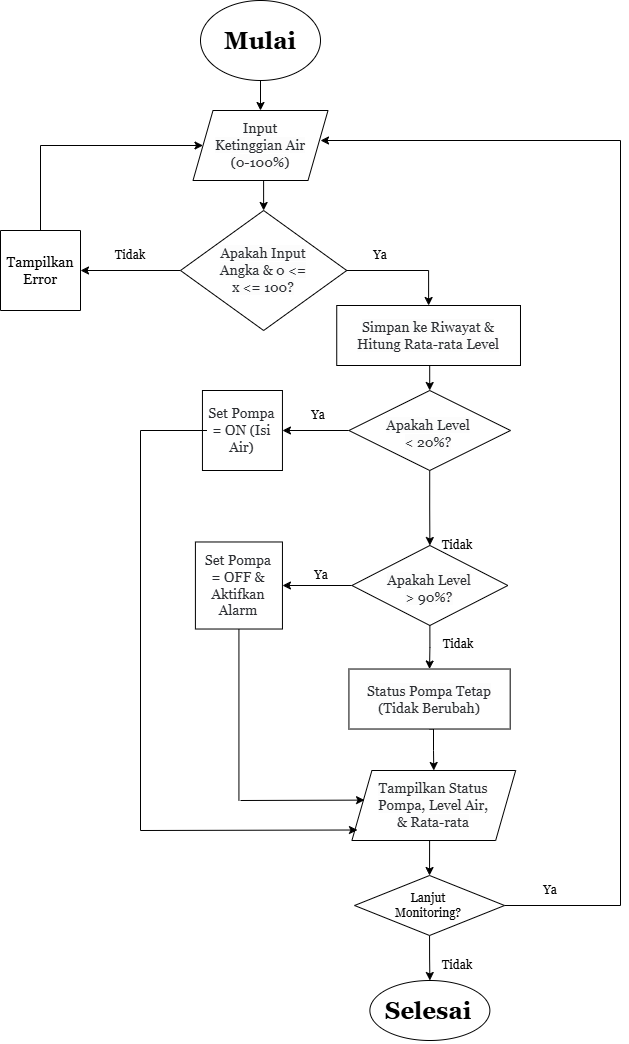

The diagram above was exported from draw.io. Its source (the exported page's mxGraphModel, read from the mxfile embedded in the PNG):
<mxGraphModel dx="993" dy="1255" grid="1" gridSize="10" guides="1" tooltips="1" connect="1" arrows="1" fold="1" page="1" pageScale="1" pageWidth="850" pageHeight="1100" math="0" shadow="0">
  <root>
    <mxCell id="0" />
    <mxCell id="1" parent="0" />
    <mxCell id="497lPQZOsvMIEfXdWvWW-35" edge="1" parent="1" source="497lPQZOsvMIEfXdWvWW-1" style="edgeStyle=orthogonalEdgeStyle;rounded=0;orthogonalLoop=1;jettySize=auto;html=1;exitX=0.5;exitY=1;exitDx=0;exitDy=0;entryX=0.5;entryY=0;entryDx=0;entryDy=0;" target="497lPQZOsvMIEfXdWvWW-3">
      <mxGeometry relative="1" as="geometry" />
    </mxCell>
    <mxCell id="497lPQZOsvMIEfXdWvWW-1" parent="1" style="ellipse;whiteSpace=wrap;html=1;" value="" vertex="1">
      <mxGeometry height="80" width="120" x="260" y="40" as="geometry" />
    </mxCell>
    <mxCell id="497lPQZOsvMIEfXdWvWW-2" parent="1" style="text;html=1;whiteSpace=wrap;overflow=hidden;rounded=0;align=center;" value="&lt;h1 style=&quot;margin-top: 0px;&quot;&gt;&lt;font face=&quot;Georgia&quot;&gt;Mulai&lt;/font&gt;&lt;/h1&gt;" vertex="1">
      <mxGeometry height="50" width="180" x="230" y="60" as="geometry" />
    </mxCell>
    <mxCell id="497lPQZOsvMIEfXdWvWW-33" edge="1" parent="1" source="497lPQZOsvMIEfXdWvWW-3" style="edgeStyle=orthogonalEdgeStyle;rounded=0;orthogonalLoop=1;jettySize=auto;html=1;exitX=0.5;exitY=1;exitDx=0;exitDy=0;entryX=0.5;entryY=0;entryDx=0;entryDy=0;" target="497lPQZOsvMIEfXdWvWW-4">
      <mxGeometry relative="1" as="geometry" />
    </mxCell>
    <mxCell id="497lPQZOsvMIEfXdWvWW-3" parent="1" style="shape=parallelogram;perimeter=parallelogramPerimeter;whiteSpace=wrap;html=1;fixedSize=1;" value="" vertex="1">
      <mxGeometry height="70" width="135" x="252.5" y="150" as="geometry" />
    </mxCell>
    <mxCell id="497lPQZOsvMIEfXdWvWW-19" edge="1" parent="1" source="497lPQZOsvMIEfXdWvWW-4" style="edgeStyle=orthogonalEdgeStyle;rounded=0;orthogonalLoop=1;jettySize=auto;html=1;exitX=1;exitY=0.5;exitDx=0;exitDy=0;startArrow=none;startFill=0;entryX=0.5;entryY=0;entryDx=0;entryDy=0;" target="497lPQZOsvMIEfXdWvWW-23">
      <mxGeometry relative="1" as="geometry">
        <mxPoint x="510" y="390" as="targetPoint" />
      </mxGeometry>
    </mxCell>
    <mxCell id="497lPQZOsvMIEfXdWvWW-20" edge="1" parent="1" source="497lPQZOsvMIEfXdWvWW-4" style="edgeStyle=orthogonalEdgeStyle;rounded=0;orthogonalLoop=1;jettySize=auto;html=1;exitX=0;exitY=0.5;exitDx=0;exitDy=0;">
      <mxGeometry relative="1" as="geometry">
        <mxPoint x="140" y="310" as="targetPoint" />
      </mxGeometry>
    </mxCell>
    <mxCell id="497lPQZOsvMIEfXdWvWW-4" parent="1" style="rhombus;whiteSpace=wrap;html=1;" value="" vertex="1">
      <mxGeometry height="120" width="166.25" x="240" y="250" as="geometry" />
    </mxCell>
    <mxCell id="497lPQZOsvMIEfXdWvWW-11" parent="1" style="text;html=1;whiteSpace=wrap;strokeColor=none;fillColor=none;align=center;verticalAlign=middle;rounded=0;" value="&lt;span style=&quot;color: rgb(43, 45, 49); font-size: 14px; text-align: start; background-color: rgb(252, 252, 252);&quot;&gt;&lt;font face=&quot;Georgia&quot;&gt;Input Ketinggian Air (0-100%)&lt;/font&gt;&lt;/span&gt;" vertex="1">
      <mxGeometry height="30" width="100" x="270" y="170" as="geometry" />
    </mxCell>
    <mxCell id="497lPQZOsvMIEfXdWvWW-16" parent="1" style="text;html=1;whiteSpace=wrap;strokeColor=none;fillColor=none;align=center;verticalAlign=middle;rounded=0;" value="&lt;span style=&quot;color: rgb(43, 45, 49); font-size: 14px; text-align: start; background-color: rgb(252, 252, 252);&quot;&gt;&lt;font face=&quot;Georgia&quot;&gt;Apakah Input Angka &amp;amp; 0 &amp;lt;= x &amp;lt;= 100?&lt;/font&gt;&lt;/span&gt;" vertex="1">
      <mxGeometry height="20" width="90" x="278.13" y="300" as="geometry" />
    </mxCell>
    <mxCell id="497lPQZOsvMIEfXdWvWW-38" edge="1" parent="1" source="497lPQZOsvMIEfXdWvWW-21" style="edgeStyle=orthogonalEdgeStyle;rounded=0;orthogonalLoop=1;jettySize=auto;html=1;exitX=0.5;exitY=0;exitDx=0;exitDy=0;endArrow=classic;endFill=1;entryX=0;entryY=0.5;entryDx=0;entryDy=0;" target="497lPQZOsvMIEfXdWvWW-3">
      <mxGeometry relative="1" as="geometry">
        <Array as="points">
          <mxPoint x="100" y="185" />
        </Array>
        <mxPoint x="100" y="160" as="targetPoint" />
      </mxGeometry>
    </mxCell>
    <mxCell id="497lPQZOsvMIEfXdWvWW-21" parent="1" style="swimlane;startSize=0;" value="" vertex="1">
      <mxGeometry height="80" width="80" x="60" y="270" as="geometry">
        <mxRectangle height="40" width="50" x="30" y="270" as="alternateBounds" />
      </mxGeometry>
    </mxCell>
    <mxCell id="497lPQZOsvMIEfXdWvWW-28" parent="497lPQZOsvMIEfXdWvWW-21" style="text;html=1;whiteSpace=wrap;strokeColor=none;fillColor=none;align=center;verticalAlign=middle;rounded=0;" value="&lt;font face=&quot;Georgia&quot; style=&quot;font-size: 14px;&quot;&gt;Tampilkan Error&lt;/font&gt;" vertex="1">
      <mxGeometry height="30" width="60" x="10" y="25" as="geometry" />
    </mxCell>
    <mxCell id="497lPQZOsvMIEfXdWvWW-42" edge="1" parent="1" source="497lPQZOsvMIEfXdWvWW-23" style="edgeStyle=orthogonalEdgeStyle;rounded=0;orthogonalLoop=1;jettySize=auto;html=1;exitX=0.5;exitY=1;exitDx=0;exitDy=0;entryX=0.5;entryY=0;entryDx=0;entryDy=0;" target="497lPQZOsvMIEfXdWvWW-30">
      <mxGeometry relative="1" as="geometry" />
    </mxCell>
    <mxCell id="497lPQZOsvMIEfXdWvWW-23" parent="1" style="rounded=0;whiteSpace=wrap;html=1;" value="" vertex="1">
      <mxGeometry height="60" width="183.75" x="396.24" y="345" as="geometry" />
    </mxCell>
    <mxCell id="497lPQZOsvMIEfXdWvWW-26" parent="1" style="text;html=1;whiteSpace=wrap;strokeColor=none;fillColor=none;align=center;verticalAlign=middle;rounded=0;" value="&lt;font face=&quot;Georgia&quot;&gt;Ya&lt;/font&gt;" vertex="1">
      <mxGeometry height="30" width="60" x="410" y="280" as="geometry" />
    </mxCell>
    <mxCell id="497lPQZOsvMIEfXdWvWW-27" parent="1" style="text;html=1;whiteSpace=wrap;strokeColor=none;fillColor=none;align=center;verticalAlign=middle;rounded=0;" value="&lt;font face=&quot;Georgia&quot;&gt;Tidak&lt;/font&gt;" vertex="1">
      <mxGeometry height="30" width="60" x="160" y="280" as="geometry" />
    </mxCell>
    <mxCell id="497lPQZOsvMIEfXdWvWW-29" parent="1" style="text;html=1;whiteSpace=wrap;strokeColor=none;fillColor=none;align=center;verticalAlign=middle;rounded=0;" value="&lt;span style=&quot;color: rgb(43, 45, 49); font-size: 14px; text-align: start; background-color: rgb(252, 252, 252);&quot;&gt;&lt;font face=&quot;Georgia&quot;&gt;Simpan ke Riwayat &amp;amp; Hitung Rata-rata Level&lt;/font&gt;&lt;/span&gt;" vertex="1">
      <mxGeometry height="30" width="173.75" x="401.24" y="360" as="geometry" />
    </mxCell>
    <mxCell id="497lPQZOsvMIEfXdWvWW-47" edge="1" parent="1" source="497lPQZOsvMIEfXdWvWW-30" style="edgeStyle=orthogonalEdgeStyle;rounded=0;orthogonalLoop=1;jettySize=auto;html=1;exitX=0;exitY=0.5;exitDx=0;exitDy=0;entryX=1;entryY=0.5;entryDx=0;entryDy=0;" target="497lPQZOsvMIEfXdWvWW-43">
      <mxGeometry relative="1" as="geometry" />
    </mxCell>
    <mxCell id="497lPQZOsvMIEfXdWvWW-56" edge="1" parent="1" source="497lPQZOsvMIEfXdWvWW-30" style="edgeStyle=orthogonalEdgeStyle;rounded=0;orthogonalLoop=1;jettySize=auto;html=1;exitX=0.5;exitY=1;exitDx=0;exitDy=0;entryX=0.5;entryY=0;entryDx=0;entryDy=0;" target="497lPQZOsvMIEfXdWvWW-52">
      <mxGeometry relative="1" as="geometry" />
    </mxCell>
    <mxCell id="497lPQZOsvMIEfXdWvWW-30" parent="1" style="rhombus;whiteSpace=wrap;html=1;" value="" vertex="1">
      <mxGeometry height="80" width="161.57" x="408.43" y="430" as="geometry" />
    </mxCell>
    <mxCell id="497lPQZOsvMIEfXdWvWW-34" edge="1" parent="1" source="497lPQZOsvMIEfXdWvWW-2" style="edgeStyle=orthogonalEdgeStyle;rounded=0;orthogonalLoop=1;jettySize=auto;html=1;exitX=0.5;exitY=1;exitDx=0;exitDy=0;" target="497lPQZOsvMIEfXdWvWW-2">
      <mxGeometry relative="1" as="geometry" />
    </mxCell>
    <mxCell id="497lPQZOsvMIEfXdWvWW-39" parent="1" style="text;html=1;whiteSpace=wrap;strokeColor=none;fillColor=none;align=center;verticalAlign=middle;rounded=0;" value="&lt;span style=&quot;color: rgb(43, 45, 49); font-size: 14px; text-align: start; background-color: rgb(252, 252, 252);&quot;&gt;&lt;font face=&quot;Georgia&quot;&gt;Apakah Level &amp;lt; 20%?&lt;/font&gt;&lt;/span&gt;" vertex="1">
      <mxGeometry height="15" width="90" x="443.11999999999995" y="465" as="geometry" />
    </mxCell>
    <mxCell id="497lPQZOsvMIEfXdWvWW-43" parent="1" style="whiteSpace=wrap;html=1;aspect=fixed;" value="" vertex="1">
      <mxGeometry height="80" width="80" x="261.95" y="430" as="geometry" />
    </mxCell>
    <mxCell id="497lPQZOsvMIEfXdWvWW-96" edge="1" parent="1" source="497lPQZOsvMIEfXdWvWW-45" style="edgeStyle=orthogonalEdgeStyle;rounded=0;orthogonalLoop=1;jettySize=auto;html=1;endArrow=none;endFill=0;">
      <mxGeometry relative="1" as="geometry">
        <mxPoint x="199.9999999999999" y="870.0000000000002" as="targetPoint" />
      </mxGeometry>
    </mxCell>
    <mxCell id="497lPQZOsvMIEfXdWvWW-45" parent="1" style="text;html=1;whiteSpace=wrap;strokeColor=none;fillColor=none;align=center;verticalAlign=middle;rounded=0;" value="&lt;span style=&quot;color: rgb(43, 45, 49); font-size: 14px; text-align: start; background-color: rgb(255, 255, 255);&quot;&gt;&lt;font face=&quot;Georgia&quot;&gt;Set Pompa = ON (Isi Air)&lt;/font&gt;&lt;/span&gt;" vertex="1">
      <mxGeometry height="30" width="70.94" x="266.47999999999996" y="455" as="geometry" />
    </mxCell>
    <mxCell id="497lPQZOsvMIEfXdWvWW-50" parent="1" style="text;html=1;whiteSpace=wrap;strokeColor=none;fillColor=none;align=center;verticalAlign=middle;rounded=0;" value="&lt;font face=&quot;Georgia&quot;&gt;Tidak&lt;/font&gt;" vertex="1">
      <mxGeometry height="30" width="60" x="487.19" y="570" as="geometry" />
    </mxCell>
    <mxCell id="497lPQZOsvMIEfXdWvWW-60" edge="1" parent="1" source="497lPQZOsvMIEfXdWvWW-52" style="edgeStyle=orthogonalEdgeStyle;rounded=0;orthogonalLoop=1;jettySize=auto;html=1;exitX=0;exitY=0.5;exitDx=0;exitDy=0;entryX=1;entryY=0.5;entryDx=0;entryDy=0;" target="497lPQZOsvMIEfXdWvWW-58">
      <mxGeometry relative="1" as="geometry">
        <mxPoint x="352" y="710" as="targetPoint" />
      </mxGeometry>
    </mxCell>
    <mxCell id="497lPQZOsvMIEfXdWvWW-64" edge="1" parent="1" source="497lPQZOsvMIEfXdWvWW-52" style="edgeStyle=orthogonalEdgeStyle;rounded=0;orthogonalLoop=1;jettySize=auto;html=1;exitX=0.5;exitY=1;exitDx=0;exitDy=0;entryX=0.5;entryY=0;entryDx=0;entryDy=0;" target="497lPQZOsvMIEfXdWvWW-62">
      <mxGeometry relative="1" as="geometry" />
    </mxCell>
    <mxCell id="497lPQZOsvMIEfXdWvWW-52" parent="1" style="rhombus;whiteSpace=wrap;html=1;" value="" vertex="1">
      <mxGeometry height="80" width="155.94" x="411.40999999999997" y="585" as="geometry" />
    </mxCell>
    <mxCell id="497lPQZOsvMIEfXdWvWW-53" parent="1" style="text;whiteSpace=wrap;html=1;align=center;" value="&lt;span style=&quot;color: rgb(43, 45, 49); font-size: 14px; background-color: rgb(252, 252, 252);&quot;&gt;&lt;font face=&quot;Georgia&quot;&gt;Apakah Level &amp;gt; 90%?&lt;/font&gt;&lt;/span&gt;" vertex="1">
      <mxGeometry height="40" width="90" x="444.38" y="605" as="geometry" />
    </mxCell>
    <mxCell id="497lPQZOsvMIEfXdWvWW-57" parent="1" style="text;html=1;whiteSpace=wrap;strokeColor=none;fillColor=none;align=center;verticalAlign=middle;rounded=0;" value="&lt;font face=&quot;Georgia&quot;&gt;Ya&lt;/font&gt;" vertex="1">
      <mxGeometry height="30" width="60" x="348.43" y="440" as="geometry" />
    </mxCell>
    <mxCell id="497lPQZOsvMIEfXdWvWW-94" edge="1" parent="1" source="497lPQZOsvMIEfXdWvWW-58" style="edgeStyle=orthogonalEdgeStyle;rounded=0;orthogonalLoop=1;jettySize=auto;html=1;endArrow=none;endFill=0;">
      <mxGeometry relative="1" as="geometry">
        <mxPoint x="298.43000000000006" y="840" as="targetPoint" />
      </mxGeometry>
    </mxCell>
    <mxCell id="497lPQZOsvMIEfXdWvWW-58" parent="1" style="whiteSpace=wrap;html=1;aspect=fixed;" value="" vertex="1">
      <mxGeometry height="87.04" width="87.04" x="254.91" y="581.48" as="geometry" />
    </mxCell>
    <mxCell id="497lPQZOsvMIEfXdWvWW-59" parent="1" style="text;html=1;whiteSpace=wrap;strokeColor=none;fillColor=none;align=center;verticalAlign=middle;rounded=0;" value="&lt;span style=&quot;color: rgb(43, 45, 49); font-size: 14px; text-align: start; background-color: rgb(255, 255, 255);&quot;&gt;&lt;font face=&quot;Georgia&quot;&gt;Set Pompa = OFF &amp;amp; Aktifkan Alarm&lt;/font&gt;&lt;/span&gt;" vertex="1">
      <mxGeometry height="30" width="70" x="263.43000000000006" y="610" as="geometry" />
    </mxCell>
    <mxCell id="497lPQZOsvMIEfXdWvWW-61" parent="1" style="text;html=1;whiteSpace=wrap;strokeColor=none;fillColor=none;align=center;verticalAlign=middle;rounded=0;" value="&lt;font face=&quot;Georgia&quot;&gt;Ya&lt;/font&gt;" vertex="1">
      <mxGeometry height="30" width="60" x="351.41" y="600" as="geometry" />
    </mxCell>
    <mxCell id="497lPQZOsvMIEfXdWvWW-69" edge="1" parent="1" source="497lPQZOsvMIEfXdWvWW-62" style="edgeStyle=orthogonalEdgeStyle;rounded=0;orthogonalLoop=1;jettySize=auto;html=1;exitX=0.5;exitY=1;exitDx=0;exitDy=0;entryX=0.5;entryY=0;entryDx=0;entryDy=0;" target="497lPQZOsvMIEfXdWvWW-67">
      <mxGeometry relative="1" as="geometry">
        <Array as="points">
          <mxPoint x="493" y="769" />
          <mxPoint x="493" y="790" />
        </Array>
      </mxGeometry>
    </mxCell>
    <mxCell id="497lPQZOsvMIEfXdWvWW-62" parent="1" style="rounded=0;whiteSpace=wrap;html=1;" value="" vertex="1">
      <mxGeometry height="60" width="161.25" x="408.43" y="708.52" as="geometry" />
    </mxCell>
    <mxCell id="497lPQZOsvMIEfXdWvWW-63" parent="1" style="text;html=1;whiteSpace=wrap;strokeColor=none;fillColor=none;align=center;verticalAlign=middle;rounded=0;" value="&lt;span style=&quot;color: rgb(43, 45, 49); font-size: 14px; text-align: start; background-color: rgb(252, 252, 252);&quot;&gt;&lt;font face=&quot;Georgia&quot;&gt;Status Pompa Tetap (Tidak Berubah)&lt;/font&gt;&lt;/span&gt;" vertex="1">
      <mxGeometry height="30" width="130" x="424.06" y="723.52" as="geometry" />
    </mxCell>
    <mxCell id="497lPQZOsvMIEfXdWvWW-65" parent="1" style="text;html=1;whiteSpace=wrap;strokeColor=none;fillColor=none;align=center;verticalAlign=middle;rounded=0;" value="&lt;font face=&quot;Georgia&quot;&gt;Tidak&lt;/font&gt;" vertex="1">
      <mxGeometry height="30" width="60" x="488.44" y="668.52" as="geometry" />
    </mxCell>
    <mxCell id="497lPQZOsvMIEfXdWvWW-77" edge="1" parent="1" source="497lPQZOsvMIEfXdWvWW-67" style="edgeStyle=orthogonalEdgeStyle;rounded=0;orthogonalLoop=1;jettySize=auto;html=1;exitX=0.5;exitY=1;exitDx=0;exitDy=0;entryX=0.5;entryY=0;entryDx=0;entryDy=0;" target="497lPQZOsvMIEfXdWvWW-71">
      <mxGeometry relative="1" as="geometry" />
    </mxCell>
    <mxCell id="497lPQZOsvMIEfXdWvWW-67" parent="1" style="shape=parallelogram;perimeter=parallelogramPerimeter;whiteSpace=wrap;html=1;fixedSize=1;" value="" vertex="1">
      <mxGeometry height="70" width="163.75" x="411.40999999999997" y="810" as="geometry" />
    </mxCell>
    <mxCell id="497lPQZOsvMIEfXdWvWW-68" parent="1" style="text;html=1;whiteSpace=wrap;strokeColor=none;fillColor=none;align=center;verticalAlign=middle;rounded=0;" value="&lt;span style=&quot;color: rgb(43, 45, 49); font-size: 14px; text-align: start; background-color: rgb(252, 252, 252);&quot;&gt;&lt;font face=&quot;Georgia&quot;&gt;Tampilkan Status Pompa, Level Air, &amp;amp; Rata-rata&lt;/font&gt;&lt;/span&gt;" vertex="1">
      <mxGeometry height="30" width="118.13" x="434.21999999999997" y="830" as="geometry" />
    </mxCell>
    <mxCell id="497lPQZOsvMIEfXdWvWW-78" edge="1" parent="1" source="497lPQZOsvMIEfXdWvWW-71" style="edgeStyle=orthogonalEdgeStyle;rounded=0;orthogonalLoop=1;jettySize=auto;html=1;exitX=0.5;exitY=1;exitDx=0;exitDy=0;entryX=0.5;entryY=0;entryDx=0;entryDy=0;" target="497lPQZOsvMIEfXdWvWW-76">
      <mxGeometry relative="1" as="geometry" />
    </mxCell>
    <mxCell id="497lPQZOsvMIEfXdWvWW-84" edge="1" parent="1" source="497lPQZOsvMIEfXdWvWW-71" style="edgeStyle=orthogonalEdgeStyle;rounded=0;orthogonalLoop=1;jettySize=auto;html=1;exitX=1;exitY=0.5;exitDx=0;exitDy=0;endArrow=none;endFill=0;">
      <mxGeometry relative="1" as="geometry">
        <mxPoint x="680" y="180.0000000000001" as="targetPoint" />
      </mxGeometry>
    </mxCell>
    <mxCell id="497lPQZOsvMIEfXdWvWW-71" parent="1" style="rhombus;whiteSpace=wrap;html=1;" value="" vertex="1">
      <mxGeometry height="60" width="150" x="414.05" y="915" as="geometry" />
    </mxCell>
    <mxCell id="497lPQZOsvMIEfXdWvWW-72" parent="1" style="text;html=1;whiteSpace=wrap;strokeColor=none;fillColor=none;align=center;verticalAlign=middle;rounded=0;" value="&lt;font face=&quot;Georgia&quot;&gt;Lanjut Monitoring?&lt;/font&gt;" vertex="1">
      <mxGeometry height="30" width="63.59" x="456.32" y="930" as="geometry" />
    </mxCell>
    <mxCell id="497lPQZOsvMIEfXdWvWW-74" edge="1" parent="1" source="497lPQZOsvMIEfXdWvWW-71" style="edgeStyle=orthogonalEdgeStyle;rounded=0;orthogonalLoop=1;jettySize=auto;html=1;exitX=0.5;exitY=1;exitDx=0;exitDy=0;" target="497lPQZOsvMIEfXdWvWW-71">
      <mxGeometry relative="1" as="geometry" />
    </mxCell>
    <mxCell id="497lPQZOsvMIEfXdWvWW-76" parent="1" style="ellipse;whiteSpace=wrap;html=1;" value="" vertex="1">
      <mxGeometry height="60" width="120" x="429.38" y="1020" as="geometry" />
    </mxCell>
    <mxCell id="497lPQZOsvMIEfXdWvWW-79" parent="1" style="text;html=1;whiteSpace=wrap;overflow=hidden;rounded=0;align=center;" value="&lt;h1 style=&quot;margin-top: 0px;&quot;&gt;&lt;font face=&quot;Georgia&quot;&gt;Selesai&lt;/font&gt;&lt;/h1&gt;" vertex="1">
      <mxGeometry height="50" width="180" x="398.11999999999995" y="1030" as="geometry" />
    </mxCell>
    <mxCell id="497lPQZOsvMIEfXdWvWW-80" parent="1" style="text;html=1;whiteSpace=wrap;strokeColor=none;fillColor=none;align=center;verticalAlign=middle;rounded=0;" value="&lt;font face=&quot;Georgia&quot;&gt;Tidak&lt;/font&gt;" vertex="1">
      <mxGeometry height="30" width="60" x="487.19" y="990" as="geometry" />
    </mxCell>
    <mxCell id="497lPQZOsvMIEfXdWvWW-83" parent="1" style="text;html=1;whiteSpace=wrap;strokeColor=none;fillColor=none;align=center;verticalAlign=middle;rounded=0;" value="&lt;font face=&quot;Georgia&quot;&gt;Ya&lt;/font&gt;" vertex="1">
      <mxGeometry height="30" width="60" x="579.99" y="915" as="geometry" />
    </mxCell>
    <mxCell id="497lPQZOsvMIEfXdWvWW-85" edge="1" parent="1" style="endArrow=classic;html=1;rounded=0;" value="">
      <mxGeometry height="50" relative="1" width="50" as="geometry">
        <mxPoint x="680" y="180" as="sourcePoint" />
        <mxPoint x="380" y="180" as="targetPoint" />
      </mxGeometry>
    </mxCell>
    <mxCell id="497lPQZOsvMIEfXdWvWW-95" edge="1" parent="1" style="endArrow=classic;html=1;rounded=0;entryX=0.051;entryY=0.423;entryDx=0;entryDy=0;entryPerimeter=0;" value="">
      <mxGeometry height="50" relative="1" width="50" as="geometry">
        <mxPoint x="300" y="840" as="sourcePoint" />
        <mxPoint x="424.06125" y="839.61" as="targetPoint" />
      </mxGeometry>
    </mxCell>
    <mxCell id="497lPQZOsvMIEfXdWvWW-97" edge="1" parent="1" style="endArrow=classic;html=1;rounded=0;entryX=0.034;entryY=0.85;entryDx=0;entryDy=0;entryPerimeter=0;" target="497lPQZOsvMIEfXdWvWW-67" value="">
      <mxGeometry height="50" relative="1" width="50" as="geometry">
        <mxPoint x="200" y="870" as="sourcePoint" />
        <mxPoint x="410" y="870" as="targetPoint" />
      </mxGeometry>
    </mxCell>
  </root>
</mxGraphModel>